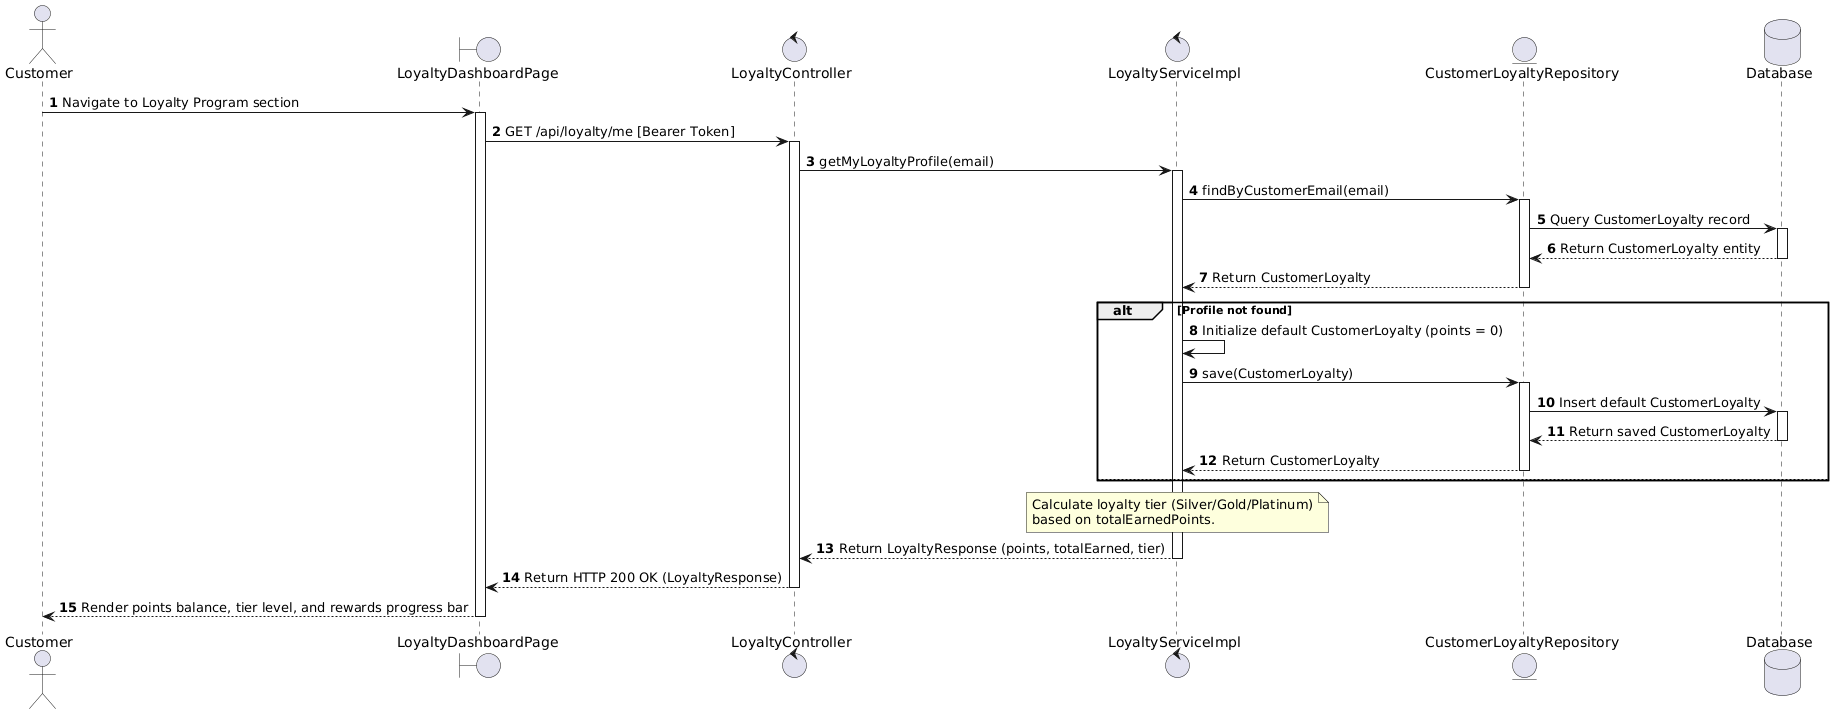

The diagram above was rendered by PlantUML. Its source (embedded in the PNG):
@startuml
actor Customer
boundary "LoyaltyDashboardPage" as Page
control "LoyaltyController" as Controller
control "LoyaltyServiceImpl" as Service
entity "CustomerLoyaltyRepository" as LoyaltyRepo
database "Database" as Database

autonumber

Customer -> Page : Navigate to Loyalty Program section
activate Page

Page -> Controller : GET /api/loyalty/me [Bearer Token]
activate Controller

Controller -> Service : getMyLoyaltyProfile(email)
activate Service

Service -> LoyaltyRepo : findByCustomerEmail(email)
activate LoyaltyRepo
LoyaltyRepo -> Database : Query CustomerLoyalty record
activate Database
Database --> LoyaltyRepo : Return CustomerLoyalty entity
deactivate Database
LoyaltyRepo --> Service : Return CustomerLoyalty
deactivate LoyaltyRepo

alt Profile not found
    Service -> Service : Initialize default CustomerLoyalty (points = 0)
    Service -> LoyaltyRepo : save(CustomerLoyalty)
    activate LoyaltyRepo
    LoyaltyRepo -> Database : Insert default CustomerLoyalty
    activate Database
    Database --> LoyaltyRepo : Return saved CustomerLoyalty
    deactivate Database
    LoyaltyRepo --> Service : Return CustomerLoyalty
    deactivate LoyaltyRepo
else
    note right: Profile exists, dùng dữ liệu có sẵn
end

note over Service: Calculate loyalty tier (Silver/Gold/Platinum)\nbased on totalEarnedPoints.

Service --> Controller : Return LoyaltyResponse (points, totalEarned, tier)
deactivate Service

Controller --> Page : Return HTTP 200 OK (LoyaltyResponse)
deactivate Controller

Page --> Customer : Render points balance, tier level, and rewards progress bar
deactivate Page
@enduml